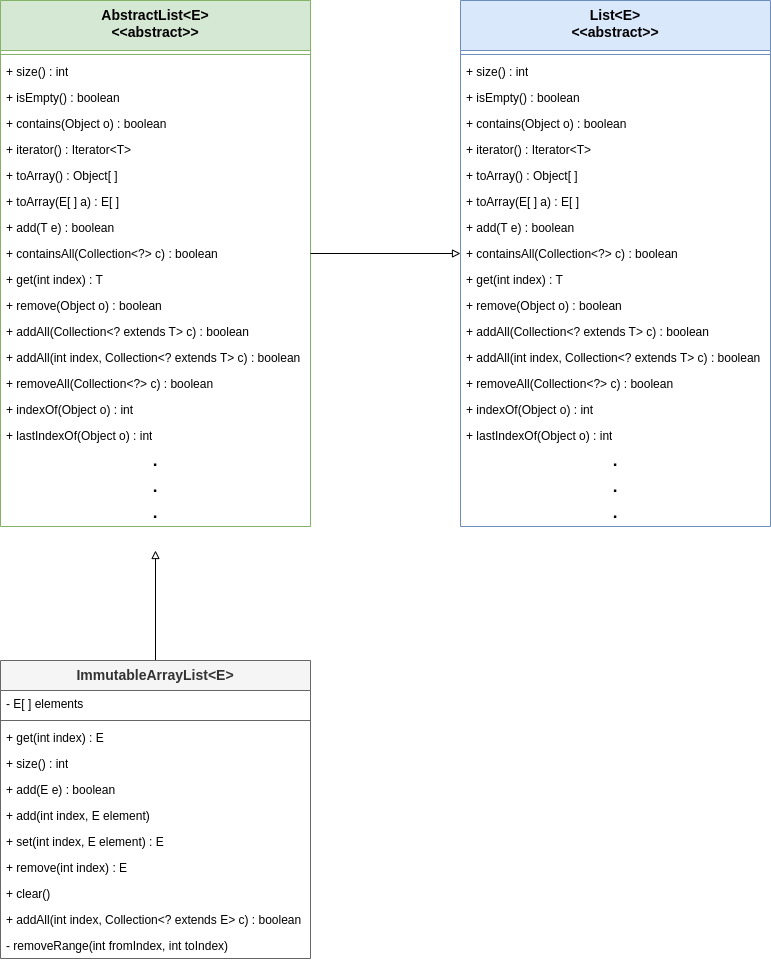

The diagram above was exported from draw.io. Its source (the exported page's mxGraphModel, read from the mxfile embedded in the PNG):
<mxGraphModel dx="1605" dy="3087" grid="1" gridSize="10" guides="1" tooltips="1" connect="1" arrows="1" fold="1" page="1" pageScale="1" pageWidth="850" pageHeight="1100" math="0" shadow="0">
  <root>
    <mxCell id="0" />
    <mxCell id="1" parent="0" />
    <mxCell id="XeYy7lCgUgE7CC3oM2ho-186" style="edgeStyle=orthogonalEdgeStyle;rounded=0;orthogonalLoop=1;jettySize=auto;html=1;endArrow=block;endFill=0;" edge="1" parent="1" source="XeYy7lCgUgE7CC3oM2ho-187">
      <mxGeometry relative="1" as="geometry">
        <mxPoint x="805" y="-850" as="targetPoint" />
      </mxGeometry>
    </mxCell>
    <mxCell id="XeYy7lCgUgE7CC3oM2ho-187" value="&lt;div&gt;ImmutableArrayList&amp;lt;E&amp;gt;&lt;/div&gt;" style="swimlane;fontStyle=1;align=center;verticalAlign=top;childLayout=stackLayout;horizontal=1;startSize=30;horizontalStack=0;resizeParent=1;resizeParentMax=0;resizeLast=0;collapsible=1;marginBottom=0;whiteSpace=wrap;html=1;fillColor=#f5f5f5;strokeColor=#666666;fontSize=14;fontColor=#333333;" vertex="1" parent="1">
      <mxGeometry x="650" y="-740" width="310" height="298" as="geometry" />
    </mxCell>
    <mxCell id="XeYy7lCgUgE7CC3oM2ho-188" value="- E[ ] elements" style="text;strokeColor=none;fillColor=none;align=left;verticalAlign=top;spacingLeft=4;spacingRight=4;overflow=hidden;rotatable=0;points=[[0,0.5],[1,0.5]];portConstraint=eastwest;whiteSpace=wrap;html=1;" vertex="1" parent="XeYy7lCgUgE7CC3oM2ho-187">
      <mxGeometry y="30" width="310" height="26" as="geometry" />
    </mxCell>
    <mxCell id="XeYy7lCgUgE7CC3oM2ho-189" value="" style="line;strokeWidth=1;fillColor=none;align=left;verticalAlign=middle;spacingTop=-1;spacingLeft=3;spacingRight=3;rotatable=0;labelPosition=right;points=[];portConstraint=eastwest;strokeColor=inherit;" vertex="1" parent="XeYy7lCgUgE7CC3oM2ho-187">
      <mxGeometry y="56" width="310" height="8" as="geometry" />
    </mxCell>
    <mxCell id="XeYy7lCgUgE7CC3oM2ho-191" value="&lt;div&gt;+ get(int index) : E&lt;/div&gt;" style="text;strokeColor=none;fillColor=none;align=left;verticalAlign=top;spacingLeft=4;spacingRight=4;overflow=hidden;rotatable=0;points=[[0,0.5],[1,0.5]];portConstraint=eastwest;whiteSpace=wrap;html=1;" vertex="1" parent="XeYy7lCgUgE7CC3oM2ho-187">
      <mxGeometry y="64" width="310" height="26" as="geometry" />
    </mxCell>
    <mxCell id="XeYy7lCgUgE7CC3oM2ho-192" value="&lt;div&gt;+&amp;nbsp;size() : int&lt;/div&gt;" style="text;strokeColor=none;fillColor=none;align=left;verticalAlign=top;spacingLeft=4;spacingRight=4;overflow=hidden;rotatable=0;points=[[0,0.5],[1,0.5]];portConstraint=eastwest;whiteSpace=wrap;html=1;" vertex="1" parent="XeYy7lCgUgE7CC3oM2ho-187">
      <mxGeometry y="90" width="310" height="26" as="geometry" />
    </mxCell>
    <mxCell id="XeYy7lCgUgE7CC3oM2ho-193" value="&lt;div&gt;+&amp;nbsp;add(E e) : boolean&lt;/div&gt;" style="text;strokeColor=none;fillColor=none;align=left;verticalAlign=top;spacingLeft=4;spacingRight=4;overflow=hidden;rotatable=0;points=[[0,0.5],[1,0.5]];portConstraint=eastwest;whiteSpace=wrap;html=1;" vertex="1" parent="XeYy7lCgUgE7CC3oM2ho-187">
      <mxGeometry y="116" width="310" height="26" as="geometry" />
    </mxCell>
    <mxCell id="XeYy7lCgUgE7CC3oM2ho-194" value="&lt;div&gt;+&amp;nbsp;add(int index, E element)&lt;/div&gt;" style="text;strokeColor=none;fillColor=none;align=left;verticalAlign=top;spacingLeft=4;spacingRight=4;overflow=hidden;rotatable=0;points=[[0,0.5],[1,0.5]];portConstraint=eastwest;whiteSpace=wrap;html=1;" vertex="1" parent="XeYy7lCgUgE7CC3oM2ho-187">
      <mxGeometry y="142" width="310" height="26" as="geometry" />
    </mxCell>
    <mxCell id="XeYy7lCgUgE7CC3oM2ho-195" value="&lt;div&gt;+&amp;nbsp;set(int index, E element) : E&lt;/div&gt;" style="text;strokeColor=none;fillColor=none;align=left;verticalAlign=top;spacingLeft=4;spacingRight=4;overflow=hidden;rotatable=0;points=[[0,0.5],[1,0.5]];portConstraint=eastwest;whiteSpace=wrap;html=1;" vertex="1" parent="XeYy7lCgUgE7CC3oM2ho-187">
      <mxGeometry y="168" width="310" height="26" as="geometry" />
    </mxCell>
    <mxCell id="XeYy7lCgUgE7CC3oM2ho-246" value="&lt;div&gt;+&amp;nbsp;remove(int index) : E&lt;/div&gt;" style="text;strokeColor=none;fillColor=none;align=left;verticalAlign=top;spacingLeft=4;spacingRight=4;overflow=hidden;rotatable=0;points=[[0,0.5],[1,0.5]];portConstraint=eastwest;whiteSpace=wrap;html=1;" vertex="1" parent="XeYy7lCgUgE7CC3oM2ho-187">
      <mxGeometry y="194" width="310" height="26" as="geometry" />
    </mxCell>
    <mxCell id="XeYy7lCgUgE7CC3oM2ho-196" value="&lt;div&gt;+&amp;nbsp;clear()&lt;/div&gt;" style="text;strokeColor=none;fillColor=none;align=left;verticalAlign=top;spacingLeft=4;spacingRight=4;overflow=hidden;rotatable=0;points=[[0,0.5],[1,0.5]];portConstraint=eastwest;whiteSpace=wrap;html=1;" vertex="1" parent="XeYy7lCgUgE7CC3oM2ho-187">
      <mxGeometry y="220" width="310" height="26" as="geometry" />
    </mxCell>
    <mxCell id="XeYy7lCgUgE7CC3oM2ho-198" value="&lt;div&gt;+&amp;nbsp;addAll(int index, Collection&amp;lt;? extends E&amp;gt; c) : boolean&lt;/div&gt;" style="text;strokeColor=none;fillColor=none;align=left;verticalAlign=top;spacingLeft=4;spacingRight=4;overflow=hidden;rotatable=0;points=[[0,0.5],[1,0.5]];portConstraint=eastwest;whiteSpace=wrap;html=1;" vertex="1" parent="XeYy7lCgUgE7CC3oM2ho-187">
      <mxGeometry y="246" width="310" height="26" as="geometry" />
    </mxCell>
    <mxCell id="XeYy7lCgUgE7CC3oM2ho-190" value="- removeRange(int fromIndex, int toIndex)" style="text;strokeColor=none;fillColor=none;align=left;verticalAlign=top;spacingLeft=4;spacingRight=4;overflow=hidden;rotatable=0;points=[[0,0.5],[1,0.5]];portConstraint=eastwest;whiteSpace=wrap;html=1;" vertex="1" parent="XeYy7lCgUgE7CC3oM2ho-187">
      <mxGeometry y="272" width="310" height="26" as="geometry" />
    </mxCell>
    <mxCell id="XeYy7lCgUgE7CC3oM2ho-248" value="&lt;div&gt;&lt;div style=&quot;color: rgb(0, 0, 0);&quot;&gt;AbstractList&amp;lt;E&amp;gt;&lt;/div&gt;&lt;div style=&quot;color: rgb(0, 0, 0);&quot;&gt;&amp;lt;&amp;lt;abstract&amp;gt;&amp;gt;&lt;/div&gt;&lt;/div&gt;" style="swimlane;fontStyle=1;align=center;verticalAlign=top;childLayout=stackLayout;horizontal=1;startSize=50;horizontalStack=0;resizeParent=1;resizeParentMax=0;resizeLast=0;collapsible=1;marginBottom=0;whiteSpace=wrap;html=1;fillColor=#d5e8d4;strokeColor=#82b366;fontSize=14;" vertex="1" parent="1">
      <mxGeometry x="650" y="-1400" width="310" height="526" as="geometry" />
    </mxCell>
    <mxCell id="XeYy7lCgUgE7CC3oM2ho-250" value="" style="line;strokeWidth=1;fillColor=none;align=left;verticalAlign=middle;spacingTop=-1;spacingLeft=3;spacingRight=3;rotatable=0;labelPosition=right;points=[];portConstraint=eastwest;strokeColor=inherit;" vertex="1" parent="XeYy7lCgUgE7CC3oM2ho-248">
      <mxGeometry y="50" width="310" height="8" as="geometry" />
    </mxCell>
    <mxCell id="XeYy7lCgUgE7CC3oM2ho-251" value="&lt;div&gt;+ size() : int&lt;/div&gt;" style="text;strokeColor=none;fillColor=none;align=left;verticalAlign=top;spacingLeft=4;spacingRight=4;overflow=hidden;rotatable=0;points=[[0,0.5],[1,0.5]];portConstraint=eastwest;whiteSpace=wrap;html=1;" vertex="1" parent="XeYy7lCgUgE7CC3oM2ho-248">
      <mxGeometry y="58" width="310" height="26" as="geometry" />
    </mxCell>
    <mxCell id="XeYy7lCgUgE7CC3oM2ho-252" value="&lt;div&gt;+ isEmpty() : boolean&lt;/div&gt;" style="text;strokeColor=none;fillColor=none;align=left;verticalAlign=top;spacingLeft=4;spacingRight=4;overflow=hidden;rotatable=0;points=[[0,0.5],[1,0.5]];portConstraint=eastwest;whiteSpace=wrap;html=1;" vertex="1" parent="XeYy7lCgUgE7CC3oM2ho-248">
      <mxGeometry y="84" width="310" height="26" as="geometry" />
    </mxCell>
    <mxCell id="XeYy7lCgUgE7CC3oM2ho-253" value="&lt;div&gt;+ contains(Object o) : boolean&lt;/div&gt;" style="text;strokeColor=none;fillColor=none;align=left;verticalAlign=top;spacingLeft=4;spacingRight=4;overflow=hidden;rotatable=0;points=[[0,0.5],[1,0.5]];portConstraint=eastwest;whiteSpace=wrap;html=1;" vertex="1" parent="XeYy7lCgUgE7CC3oM2ho-248">
      <mxGeometry y="110" width="310" height="26" as="geometry" />
    </mxCell>
    <mxCell id="XeYy7lCgUgE7CC3oM2ho-254" value="&lt;div&gt;+ iterator() : Iterator&amp;lt;T&amp;gt;&lt;/div&gt;" style="text;strokeColor=none;fillColor=none;align=left;verticalAlign=top;spacingLeft=4;spacingRight=4;overflow=hidden;rotatable=0;points=[[0,0.5],[1,0.5]];portConstraint=eastwest;whiteSpace=wrap;html=1;" vertex="1" parent="XeYy7lCgUgE7CC3oM2ho-248">
      <mxGeometry y="136" width="310" height="26" as="geometry" />
    </mxCell>
    <mxCell id="XeYy7lCgUgE7CC3oM2ho-255" value="&lt;div&gt;+ toArray() : Object[ ]&lt;/div&gt;" style="text;strokeColor=none;fillColor=none;align=left;verticalAlign=top;spacingLeft=4;spacingRight=4;overflow=hidden;rotatable=0;points=[[0,0.5],[1,0.5]];portConstraint=eastwest;whiteSpace=wrap;html=1;" vertex="1" parent="XeYy7lCgUgE7CC3oM2ho-248">
      <mxGeometry y="162" width="310" height="26" as="geometry" />
    </mxCell>
    <mxCell id="XeYy7lCgUgE7CC3oM2ho-256" value="&lt;div&gt;+ toArray(E[ ] a) : E[ ]&lt;/div&gt;" style="text;strokeColor=none;fillColor=none;align=left;verticalAlign=top;spacingLeft=4;spacingRight=4;overflow=hidden;rotatable=0;points=[[0,0.5],[1,0.5]];portConstraint=eastwest;whiteSpace=wrap;html=1;" vertex="1" parent="XeYy7lCgUgE7CC3oM2ho-248">
      <mxGeometry y="188" width="310" height="26" as="geometry" />
    </mxCell>
    <mxCell id="XeYy7lCgUgE7CC3oM2ho-257" value="&lt;div&gt;+ add(T e) : boolean&lt;/div&gt;" style="text;strokeColor=none;fillColor=none;align=left;verticalAlign=top;spacingLeft=4;spacingRight=4;overflow=hidden;rotatable=0;points=[[0,0.5],[1,0.5]];portConstraint=eastwest;whiteSpace=wrap;html=1;" vertex="1" parent="XeYy7lCgUgE7CC3oM2ho-248">
      <mxGeometry y="214" width="310" height="26" as="geometry" />
    </mxCell>
    <mxCell id="XeYy7lCgUgE7CC3oM2ho-258" value="&lt;div&gt;+ containsAll(Collection&amp;lt;?&amp;gt; c) : boolean&lt;/div&gt;" style="text;strokeColor=none;fillColor=none;align=left;verticalAlign=top;spacingLeft=4;spacingRight=4;overflow=hidden;rotatable=0;points=[[0,0.5],[1,0.5]];portConstraint=eastwest;whiteSpace=wrap;html=1;" vertex="1" parent="XeYy7lCgUgE7CC3oM2ho-248">
      <mxGeometry y="240" width="310" height="26" as="geometry" />
    </mxCell>
    <mxCell id="XeYy7lCgUgE7CC3oM2ho-259" value="+ get(int index) : T" style="text;strokeColor=none;fillColor=none;align=left;verticalAlign=top;spacingLeft=4;spacingRight=4;overflow=hidden;rotatable=0;points=[[0,0.5],[1,0.5]];portConstraint=eastwest;whiteSpace=wrap;html=1;" vertex="1" parent="XeYy7lCgUgE7CC3oM2ho-248">
      <mxGeometry y="266" width="310" height="26" as="geometry" />
    </mxCell>
    <mxCell id="XeYy7lCgUgE7CC3oM2ho-260" value="&lt;div&gt;+ remove(Object o) : boolean&lt;/div&gt;" style="text;strokeColor=none;fillColor=none;align=left;verticalAlign=top;spacingLeft=4;spacingRight=4;overflow=hidden;rotatable=0;points=[[0,0.5],[1,0.5]];portConstraint=eastwest;whiteSpace=wrap;html=1;" vertex="1" parent="XeYy7lCgUgE7CC3oM2ho-248">
      <mxGeometry y="292" width="310" height="26" as="geometry" />
    </mxCell>
    <mxCell id="XeYy7lCgUgE7CC3oM2ho-261" value="&lt;div&gt;+ addAll(Collection&amp;lt;? extends T&amp;gt; c) : boolean&lt;/div&gt;" style="text;strokeColor=none;fillColor=none;align=left;verticalAlign=top;spacingLeft=4;spacingRight=4;overflow=hidden;rotatable=0;points=[[0,0.5],[1,0.5]];portConstraint=eastwest;whiteSpace=wrap;html=1;" vertex="1" parent="XeYy7lCgUgE7CC3oM2ho-248">
      <mxGeometry y="318" width="310" height="26" as="geometry" />
    </mxCell>
    <mxCell id="XeYy7lCgUgE7CC3oM2ho-262" value="&lt;div&gt;+ addAll(int index, Collection&amp;lt;? extends T&amp;gt; c) : boolean&lt;/div&gt;" style="text;strokeColor=none;fillColor=none;align=left;verticalAlign=top;spacingLeft=4;spacingRight=4;overflow=hidden;rotatable=0;points=[[0,0.5],[1,0.5]];portConstraint=eastwest;whiteSpace=wrap;html=1;" vertex="1" parent="XeYy7lCgUgE7CC3oM2ho-248">
      <mxGeometry y="344" width="310" height="26" as="geometry" />
    </mxCell>
    <mxCell id="XeYy7lCgUgE7CC3oM2ho-263" value="&lt;div&gt;+ removeAll(Collection&amp;lt;?&amp;gt; c) : boolean&lt;/div&gt;" style="text;strokeColor=none;fillColor=none;align=left;verticalAlign=top;spacingLeft=4;spacingRight=4;overflow=hidden;rotatable=0;points=[[0,0.5],[1,0.5]];portConstraint=eastwest;whiteSpace=wrap;html=1;" vertex="1" parent="XeYy7lCgUgE7CC3oM2ho-248">
      <mxGeometry y="370" width="310" height="26" as="geometry" />
    </mxCell>
    <mxCell id="XeYy7lCgUgE7CC3oM2ho-264" value="&lt;div&gt;+ indexOf(Object o) : int&lt;/div&gt;" style="text;strokeColor=none;fillColor=none;align=left;verticalAlign=top;spacingLeft=4;spacingRight=4;overflow=hidden;rotatable=0;points=[[0,0.5],[1,0.5]];portConstraint=eastwest;whiteSpace=wrap;html=1;" vertex="1" parent="XeYy7lCgUgE7CC3oM2ho-248">
      <mxGeometry y="396" width="310" height="26" as="geometry" />
    </mxCell>
    <mxCell id="XeYy7lCgUgE7CC3oM2ho-265" value="&lt;div&gt;+ lastIndexOf(Object o) : int&lt;/div&gt;" style="text;strokeColor=none;fillColor=none;align=left;verticalAlign=top;spacingLeft=4;spacingRight=4;overflow=hidden;rotatable=0;points=[[0,0.5],[1,0.5]];portConstraint=eastwest;whiteSpace=wrap;html=1;" vertex="1" parent="XeYy7lCgUgE7CC3oM2ho-248">
      <mxGeometry y="422" width="310" height="26" as="geometry" />
    </mxCell>
    <mxCell id="XeYy7lCgUgE7CC3oM2ho-267" value="&lt;div style=&quot;font-size: 17px;&quot;&gt;.&lt;/div&gt;" style="text;strokeColor=none;fillColor=none;align=center;verticalAlign=middle;spacingLeft=4;spacingRight=4;overflow=hidden;rotatable=0;points=[[0,0.5],[1,0.5]];portConstraint=eastwest;whiteSpace=wrap;html=1;fontStyle=1;fontSize=17;" vertex="1" parent="XeYy7lCgUgE7CC3oM2ho-248">
      <mxGeometry y="448" width="310" height="26" as="geometry" />
    </mxCell>
    <mxCell id="XeYy7lCgUgE7CC3oM2ho-268" value="&lt;div style=&quot;font-size: 17px;&quot;&gt;.&lt;/div&gt;" style="text;strokeColor=none;fillColor=none;align=center;verticalAlign=middle;spacingLeft=4;spacingRight=4;overflow=hidden;rotatable=0;points=[[0,0.5],[1,0.5]];portConstraint=eastwest;whiteSpace=wrap;html=1;fontStyle=1;fontSize=17;" vertex="1" parent="XeYy7lCgUgE7CC3oM2ho-248">
      <mxGeometry y="474" width="310" height="26" as="geometry" />
    </mxCell>
    <mxCell id="XeYy7lCgUgE7CC3oM2ho-269" value="&lt;div style=&quot;font-size: 17px;&quot;&gt;.&lt;/div&gt;" style="text;strokeColor=none;fillColor=none;align=center;verticalAlign=middle;spacingLeft=4;spacingRight=4;overflow=hidden;rotatable=0;points=[[0,0.5],[1,0.5]];portConstraint=eastwest;whiteSpace=wrap;html=1;fontStyle=1;fontSize=17;" vertex="1" parent="XeYy7lCgUgE7CC3oM2ho-248">
      <mxGeometry y="500" width="310" height="26" as="geometry" />
    </mxCell>
    <mxCell id="XeYy7lCgUgE7CC3oM2ho-270" value="&lt;div&gt;&lt;div style=&quot;color: rgb(0, 0, 0);&quot;&gt;List&amp;lt;E&amp;gt;&lt;/div&gt;&lt;div style=&quot;color: rgb(0, 0, 0);&quot;&gt;&amp;lt;&amp;lt;abstract&amp;gt;&amp;gt;&lt;/div&gt;&lt;/div&gt;" style="swimlane;fontStyle=1;align=center;verticalAlign=top;childLayout=stackLayout;horizontal=1;startSize=50;horizontalStack=0;resizeParent=1;resizeParentMax=0;resizeLast=0;collapsible=1;marginBottom=0;whiteSpace=wrap;html=1;fillColor=#dae8fc;strokeColor=#6c8ebf;fontSize=14;" vertex="1" parent="1">
      <mxGeometry x="1110" y="-1400" width="310" height="526" as="geometry" />
    </mxCell>
    <mxCell id="XeYy7lCgUgE7CC3oM2ho-271" value="" style="line;strokeWidth=1;fillColor=none;align=left;verticalAlign=middle;spacingTop=-1;spacingLeft=3;spacingRight=3;rotatable=0;labelPosition=right;points=[];portConstraint=eastwest;strokeColor=inherit;" vertex="1" parent="XeYy7lCgUgE7CC3oM2ho-270">
      <mxGeometry y="50" width="310" height="8" as="geometry" />
    </mxCell>
    <mxCell id="XeYy7lCgUgE7CC3oM2ho-272" value="&lt;div&gt;+ size() : int&lt;/div&gt;" style="text;strokeColor=none;fillColor=none;align=left;verticalAlign=top;spacingLeft=4;spacingRight=4;overflow=hidden;rotatable=0;points=[[0,0.5],[1,0.5]];portConstraint=eastwest;whiteSpace=wrap;html=1;" vertex="1" parent="XeYy7lCgUgE7CC3oM2ho-270">
      <mxGeometry y="58" width="310" height="26" as="geometry" />
    </mxCell>
    <mxCell id="XeYy7lCgUgE7CC3oM2ho-273" value="&lt;div&gt;+ isEmpty() : boolean&lt;/div&gt;" style="text;strokeColor=none;fillColor=none;align=left;verticalAlign=top;spacingLeft=4;spacingRight=4;overflow=hidden;rotatable=0;points=[[0,0.5],[1,0.5]];portConstraint=eastwest;whiteSpace=wrap;html=1;" vertex="1" parent="XeYy7lCgUgE7CC3oM2ho-270">
      <mxGeometry y="84" width="310" height="26" as="geometry" />
    </mxCell>
    <mxCell id="XeYy7lCgUgE7CC3oM2ho-274" value="&lt;div&gt;+ contains(Object o) : boolean&lt;/div&gt;" style="text;strokeColor=none;fillColor=none;align=left;verticalAlign=top;spacingLeft=4;spacingRight=4;overflow=hidden;rotatable=0;points=[[0,0.5],[1,0.5]];portConstraint=eastwest;whiteSpace=wrap;html=1;" vertex="1" parent="XeYy7lCgUgE7CC3oM2ho-270">
      <mxGeometry y="110" width="310" height="26" as="geometry" />
    </mxCell>
    <mxCell id="XeYy7lCgUgE7CC3oM2ho-275" value="&lt;div&gt;+ iterator() : Iterator&amp;lt;T&amp;gt;&lt;/div&gt;" style="text;strokeColor=none;fillColor=none;align=left;verticalAlign=top;spacingLeft=4;spacingRight=4;overflow=hidden;rotatable=0;points=[[0,0.5],[1,0.5]];portConstraint=eastwest;whiteSpace=wrap;html=1;" vertex="1" parent="XeYy7lCgUgE7CC3oM2ho-270">
      <mxGeometry y="136" width="310" height="26" as="geometry" />
    </mxCell>
    <mxCell id="XeYy7lCgUgE7CC3oM2ho-276" value="&lt;div&gt;+ toArray() : Object[ ]&lt;/div&gt;" style="text;strokeColor=none;fillColor=none;align=left;verticalAlign=top;spacingLeft=4;spacingRight=4;overflow=hidden;rotatable=0;points=[[0,0.5],[1,0.5]];portConstraint=eastwest;whiteSpace=wrap;html=1;" vertex="1" parent="XeYy7lCgUgE7CC3oM2ho-270">
      <mxGeometry y="162" width="310" height="26" as="geometry" />
    </mxCell>
    <mxCell id="XeYy7lCgUgE7CC3oM2ho-277" value="&lt;div&gt;+ toArray(E[ ] a) : E[ ]&lt;/div&gt;" style="text;strokeColor=none;fillColor=none;align=left;verticalAlign=top;spacingLeft=4;spacingRight=4;overflow=hidden;rotatable=0;points=[[0,0.5],[1,0.5]];portConstraint=eastwest;whiteSpace=wrap;html=1;" vertex="1" parent="XeYy7lCgUgE7CC3oM2ho-270">
      <mxGeometry y="188" width="310" height="26" as="geometry" />
    </mxCell>
    <mxCell id="XeYy7lCgUgE7CC3oM2ho-278" value="&lt;div&gt;+ add(T e) : boolean&lt;/div&gt;" style="text;strokeColor=none;fillColor=none;align=left;verticalAlign=top;spacingLeft=4;spacingRight=4;overflow=hidden;rotatable=0;points=[[0,0.5],[1,0.5]];portConstraint=eastwest;whiteSpace=wrap;html=1;" vertex="1" parent="XeYy7lCgUgE7CC3oM2ho-270">
      <mxGeometry y="214" width="310" height="26" as="geometry" />
    </mxCell>
    <mxCell id="XeYy7lCgUgE7CC3oM2ho-279" value="&lt;div&gt;+ containsAll(Collection&amp;lt;?&amp;gt; c) : boolean&lt;/div&gt;" style="text;strokeColor=none;fillColor=none;align=left;verticalAlign=top;spacingLeft=4;spacingRight=4;overflow=hidden;rotatable=0;points=[[0,0.5],[1,0.5]];portConstraint=eastwest;whiteSpace=wrap;html=1;" vertex="1" parent="XeYy7lCgUgE7CC3oM2ho-270">
      <mxGeometry y="240" width="310" height="26" as="geometry" />
    </mxCell>
    <mxCell id="XeYy7lCgUgE7CC3oM2ho-280" value="+ get(int index) : T" style="text;strokeColor=none;fillColor=none;align=left;verticalAlign=top;spacingLeft=4;spacingRight=4;overflow=hidden;rotatable=0;points=[[0,0.5],[1,0.5]];portConstraint=eastwest;whiteSpace=wrap;html=1;" vertex="1" parent="XeYy7lCgUgE7CC3oM2ho-270">
      <mxGeometry y="266" width="310" height="26" as="geometry" />
    </mxCell>
    <mxCell id="XeYy7lCgUgE7CC3oM2ho-281" value="&lt;div&gt;+ remove(Object o) : boolean&lt;/div&gt;" style="text;strokeColor=none;fillColor=none;align=left;verticalAlign=top;spacingLeft=4;spacingRight=4;overflow=hidden;rotatable=0;points=[[0,0.5],[1,0.5]];portConstraint=eastwest;whiteSpace=wrap;html=1;" vertex="1" parent="XeYy7lCgUgE7CC3oM2ho-270">
      <mxGeometry y="292" width="310" height="26" as="geometry" />
    </mxCell>
    <mxCell id="XeYy7lCgUgE7CC3oM2ho-282" value="&lt;div&gt;+ addAll(Collection&amp;lt;? extends T&amp;gt; c) : boolean&lt;/div&gt;" style="text;strokeColor=none;fillColor=none;align=left;verticalAlign=top;spacingLeft=4;spacingRight=4;overflow=hidden;rotatable=0;points=[[0,0.5],[1,0.5]];portConstraint=eastwest;whiteSpace=wrap;html=1;" vertex="1" parent="XeYy7lCgUgE7CC3oM2ho-270">
      <mxGeometry y="318" width="310" height="26" as="geometry" />
    </mxCell>
    <mxCell id="XeYy7lCgUgE7CC3oM2ho-283" value="&lt;div&gt;+ addAll(int index, Collection&amp;lt;? extends T&amp;gt; c) : boolean&lt;/div&gt;" style="text;strokeColor=none;fillColor=none;align=left;verticalAlign=top;spacingLeft=4;spacingRight=4;overflow=hidden;rotatable=0;points=[[0,0.5],[1,0.5]];portConstraint=eastwest;whiteSpace=wrap;html=1;" vertex="1" parent="XeYy7lCgUgE7CC3oM2ho-270">
      <mxGeometry y="344" width="310" height="26" as="geometry" />
    </mxCell>
    <mxCell id="XeYy7lCgUgE7CC3oM2ho-284" value="&lt;div&gt;+ removeAll(Collection&amp;lt;?&amp;gt; c) : boolean&lt;/div&gt;" style="text;strokeColor=none;fillColor=none;align=left;verticalAlign=top;spacingLeft=4;spacingRight=4;overflow=hidden;rotatable=0;points=[[0,0.5],[1,0.5]];portConstraint=eastwest;whiteSpace=wrap;html=1;" vertex="1" parent="XeYy7lCgUgE7CC3oM2ho-270">
      <mxGeometry y="370" width="310" height="26" as="geometry" />
    </mxCell>
    <mxCell id="XeYy7lCgUgE7CC3oM2ho-285" value="&lt;div&gt;+ indexOf(Object o) : int&lt;/div&gt;" style="text;strokeColor=none;fillColor=none;align=left;verticalAlign=top;spacingLeft=4;spacingRight=4;overflow=hidden;rotatable=0;points=[[0,0.5],[1,0.5]];portConstraint=eastwest;whiteSpace=wrap;html=1;" vertex="1" parent="XeYy7lCgUgE7CC3oM2ho-270">
      <mxGeometry y="396" width="310" height="26" as="geometry" />
    </mxCell>
    <mxCell id="XeYy7lCgUgE7CC3oM2ho-286" value="&lt;div&gt;+ lastIndexOf(Object o) : int&lt;/div&gt;" style="text;strokeColor=none;fillColor=none;align=left;verticalAlign=top;spacingLeft=4;spacingRight=4;overflow=hidden;rotatable=0;points=[[0,0.5],[1,0.5]];portConstraint=eastwest;whiteSpace=wrap;html=1;" vertex="1" parent="XeYy7lCgUgE7CC3oM2ho-270">
      <mxGeometry y="422" width="310" height="26" as="geometry" />
    </mxCell>
    <mxCell id="XeYy7lCgUgE7CC3oM2ho-288" value="&lt;div style=&quot;font-size: 17px;&quot;&gt;.&lt;/div&gt;" style="text;strokeColor=none;fillColor=none;align=center;verticalAlign=middle;spacingLeft=4;spacingRight=4;overflow=hidden;rotatable=0;points=[[0,0.5],[1,0.5]];portConstraint=eastwest;whiteSpace=wrap;html=1;fontStyle=1;fontSize=17;" vertex="1" parent="XeYy7lCgUgE7CC3oM2ho-270">
      <mxGeometry y="448" width="310" height="26" as="geometry" />
    </mxCell>
    <mxCell id="XeYy7lCgUgE7CC3oM2ho-289" value="&lt;div style=&quot;font-size: 17px;&quot;&gt;.&lt;/div&gt;" style="text;strokeColor=none;fillColor=none;align=center;verticalAlign=middle;spacingLeft=4;spacingRight=4;overflow=hidden;rotatable=0;points=[[0,0.5],[1,0.5]];portConstraint=eastwest;whiteSpace=wrap;html=1;fontStyle=1;fontSize=17;" vertex="1" parent="XeYy7lCgUgE7CC3oM2ho-270">
      <mxGeometry y="474" width="310" height="26" as="geometry" />
    </mxCell>
    <mxCell id="XeYy7lCgUgE7CC3oM2ho-290" value="&lt;div style=&quot;font-size: 17px;&quot;&gt;.&lt;/div&gt;" style="text;strokeColor=none;fillColor=none;align=center;verticalAlign=middle;spacingLeft=4;spacingRight=4;overflow=hidden;rotatable=0;points=[[0,0.5],[1,0.5]];portConstraint=eastwest;whiteSpace=wrap;html=1;fontStyle=1;fontSize=17;" vertex="1" parent="XeYy7lCgUgE7CC3oM2ho-270">
      <mxGeometry y="500" width="310" height="26" as="geometry" />
    </mxCell>
    <mxCell id="XeYy7lCgUgE7CC3oM2ho-292" style="edgeStyle=orthogonalEdgeStyle;rounded=0;orthogonalLoop=1;jettySize=auto;html=1;entryX=0;entryY=0.5;entryDx=0;entryDy=0;endArrow=block;endFill=0;" edge="1" parent="1" source="XeYy7lCgUgE7CC3oM2ho-258" target="XeYy7lCgUgE7CC3oM2ho-279">
      <mxGeometry relative="1" as="geometry" />
    </mxCell>
  </root>
</mxGraphModel>